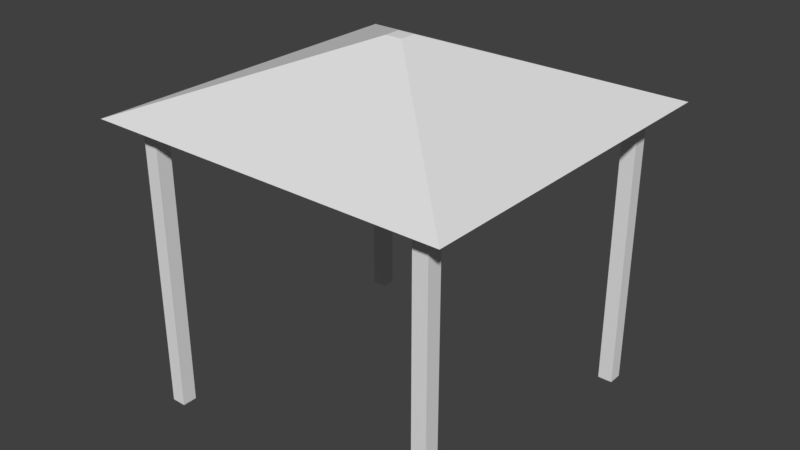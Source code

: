 # Source: Tent_4.blend  (saved by Blender 2.78.0; exported with 4.5.12 LTS)
import bpy
from mathutils import Matrix  # noqa: F401  (used for matrix-valued properties, if any)

bpy.ops.wm.read_factory_settings(use_empty=True)
scene = bpy.context.scene
scene.name = 'Scene'

# ---- collections
col_collection_1 = bpy.data.collections.new('Collection 1'); scene.collection.children.link(col_collection_1)

# ---- materials (node trees are filled in below, after node groups)
mat_material = bpy.data.materials.new('Material')
mat_material.alpha_threshold = 0.0
mat_material.use_transparent_shadow = False
mat_material.roughness = 0.5
mat_material.line_color = (0.0, 0.0, 0.0, 1.0)

# ---- material node trees

# ---- world
world_world = bpy.data.worlds.new('World'); scene.world = world_world
world_world.color = (0.05088, 0.05088, 0.05088)
world_world.use_sun_shadow = False
world_world.sun_shadow_jitter_overblur = 0.0
world_world.cycles.sampling_method = 'MANUAL'

# ---- meshes
me_cube = bpy.data.meshes.new('Cube')
me_cube.from_pydata([(-1.9, -1.9, -1.0), (-1.9, -2.1, -1.0), (-2.1, -2.1, -1.0), (-2.1, -1.9, -1.0), (-1.9, -1.9, 1.0), (-1.9, -2.1, 1.0), (-2.1, -2.1, 1.0), (-2.1, -1.9, 1.0), (-1.9, 2.1, -1.0), (-1.9, 1.9, -1.0), (-2.1, 1.9, -1.0), (-2.1, 2.1, -1.0), (-1.9, 2.1, 1.0), (-1.9, 1.9, 1.0), (-2.1, 1.9, 1.0), (-2.1, 2.1, 1.0), (2.1, -1.9, -1.0), (2.1, -2.1, -1.0), (1.9, -2.1, -1.0), (1.9, -1.9, -1.0), (2.1, -1.9, 1.0), (2.1, -2.1, 1.0), (1.9, -2.1, 1.0), (1.9, -1.9, 1.0), (2.1, 2.1, -1.0), (2.1, 1.9, -1.0), (1.9, 1.9, -1.0), (1.9, 2.1, -1.0), (2.1, 2.1, 1.0), (2.1, 1.9, 1.0), (1.9, 1.9, 1.0), (1.9, 2.1, 1.0), (-1.9, -1.9, 3.0), (-1.9, -2.1, 3.0), (-2.1, -1.9, 3.0), (-2.1, -2.1, 3.0), (-1.9, 2.1, 3.0), (-1.9, 1.9, 3.0), (-2.1, 2.1, 3.0), (-2.1, 1.9, 3.0), (2.1, -1.9, 3.0), (2.1, -2.1, 3.0), (1.9, -1.9, 3.0), (1.9, -2.1, 3.0), (2.1, 2.1, 3.0), (2.1, 1.9, 3.0), (1.9, 2.1, 3.0), (1.9, 1.9, 3.0), (-2.465, -2.406, 2.931), (-0.1153, -0.1125, 3.848), (-2.465, 2.406, 2.931), (-0.1153, 0.1125, 3.848), (2.465, -2.406, 2.931), (0.1153, -0.1125, 3.848), (2.465, 2.406, 2.931), (0.1153, 0.1125, 3.848)], [], [(0, 1, 2, 3), (5, 4, 32, 33), (0, 4, 5, 1), (1, 5, 6, 2), (2, 6, 7, 3), (4, 0, 3, 7), (8, 9, 10, 11), (28, 31, 46, 44), (8, 12, 13, 9), (9, 13, 14, 10), (10, 14, 15, 11), (12, 8, 11, 15), (16, 17, 18, 19), (14, 13, 37, 39), (16, 20, 21, 17), (17, 21, 22, 18), (18, 22, 23, 19), (20, 16, 19, 23), (24, 25, 26, 27), (29, 28, 44, 45), (24, 28, 29, 25), (25, 29, 30, 26), (26, 30, 31, 27), (28, 24, 27, 31), (32, 34, 35, 33), (36, 38, 39, 37), (40, 42, 43, 41), (44, 46, 47, 45), (15, 14, 39, 38), (30, 29, 45, 47), (4, 7, 34, 32), (21, 20, 40, 41), (31, 30, 47, 46), (6, 5, 33, 35), (20, 23, 42, 40), (7, 6, 35, 34), (22, 21, 41, 43), (13, 12, 36, 37), (23, 22, 43, 42), (12, 15, 38, 36), (48, 49, 51, 50), (50, 51, 55, 54), (54, 55, 53, 52), (52, 53, 49, 48), (50, 54, 52, 48), (55, 51, 49, 53)])
_uv = me_cube.uv_layers.new(name='UVMap')
_uv.uv.foreach_set('vector', [0.248, 0.248, 0.248, 0.248, 0.248, 0.248, 0.248, 0.248, 0.248, 0.248, 0.248, 0.248, 0.248, 0.248, 0.248, 0.248, 0.248, 0.248, 0.248, 0.248, 0.248, 0.248, 0.248, 0.248, 0.248, 0.248, 0.248, 0.248, 0.248, 0.248, 0.248, 0.248, 0.248, 0.248, 0.248, 0.248, 0.248, 0.248, 0.248, 0.248, 0.248, 0.248, 0.248, 0.248, 0.248, 0.248, 0.248, 0.248, 0.248, 0.248, 0.248, 0.248, 0.248, 0.248, 0.248, 0.248, 0.248, 0.248, 0.248, 0.248, 0.248, 0.248, 0.248, 0.248, 0.248, 0.248, 0.248, 0.248, 0.248, 0.248, 0.248, 0.248, 0.248, 0.248, 0.248, 0.248, 0.248, 0.248, 0.248, 0.248, 0.248, 0.248, 0.248, 0.248, 0.248, 0.248, 0.248, 0.248, 0.248, 0.248, 0.248, 0.248, 0.248, 0.248, 0.248, 0.248, 0.248, 0.248, 0.248, 0.248, 0.248, 0.248, 0.248, 0.248, 0.248, 0.248, 0.248, 0.248, 0.248, 0.248, 0.248, 0.248, 0.248, 0.248, 0.248, 0.248, 0.248, 0.248, 0.248, 0.248, 0.248, 0.248, 0.248, 0.248, 0.248, 0.248, 0.248, 0.248, 0.248, 0.248, 0.248, 0.248, 0.248, 0.248, 0.248, 0.248, 0.248, 0.248, 0.248, 0.248, 0.248, 0.248, 0.248, 0.248, 0.248, 0.248, 0.248, 0.248, 0.248, 0.248, 0.248, 0.248, 0.248, 0.248, 0.248, 0.248, 0.248, 0.248, 0.248, 0.248, 0.248, 0.248, 0.248, 0.248, 0.248, 0.248, 0.248, 0.248, 0.248, 0.248, 0.248, 0.248, 0.248, 0.248, 0.248, 0.248, 0.248, 0.248, 0.248, 0.248, 0.248, 0.248, 0.248, 0.248, 0.248, 0.248, 0.248, 0.248, 0.248, 0.248, 0.248, 0.248, 0.248, 0.248, 0.248, 0.248, 0.248, 0.248, 0.248, 0.248, 0.248, 0.248, 0.248, 0.248, 0.248, 0.248, 0.248, 0.248, 0.248, 0.248, 0.248, 0.248, 0.248, 0.248, 0.248, 0.248, 0.248, 0.248, 0.248, 0.248, 0.248, 0.248, 0.248, 0.248, 0.248, 0.248, 0.248, 0.248, 0.248, 0.248, 0.248, 0.248, 0.248, 0.248, 0.248, 0.248, 0.248, 0.248, 0.248, 0.248, 0.248, 0.248, 0.248, 0.248, 0.248, 0.248, 0.248, 0.248, 0.248, 0.248, 0.248, 0.248, 0.248, 0.248, 0.248, 0.248, 0.248, 0.248, 0.248, 0.248, 0.248, 0.248, 0.248, 0.248, 0.248, 0.248, 0.248, 0.248, 0.248, 0.248, 0.248, 0.248, 0.248, 0.248, 0.248, 0.248, 0.248, 0.248, 0.248, 0.248, 0.248, 0.248, 0.248, 0.248, 0.248, 0.248, 0.248, 0.248, 0.248, 0.248, 0.248, 0.248, 0.248, 0.248, 0.248, 0.248, 0.248, 0.248, 0.248, 0.248, 0.248, 0.248, 0.248, 0.248, 0.248, 0.248, 0.248, 0.248, 0.248, 0.248, 0.248, 0.248, 0.248, 0.248, 0.248, 0.248, 0.248, 0.248, 0.248, 0.248, 0.2604, 0.7317, 0.2604, 0.7317, 0.2604, 0.7317, 0.2604, 0.7317, 0.2604, 0.7317, 0.2604, 0.7317, 0.2604, 0.7317, 0.2604, 0.7317, 0.2604, 0.7317, 0.2604, 0.7317, 0.2604, 0.7317, 0.2604, 0.7317, 0.2604, 0.7317, 0.2604, 0.7317, 0.2604, 0.7317, 0.2604, 0.7317, 0.2604, 0.7317, 0.2604, 0.7317, 0.2604, 0.7317, 0.2604, 0.7317, 0.248, 0.7441, 0.248, 0.7441, 0.248, 0.7441, 0.248, 0.7441])
me_cube.materials.append(mat_material)
me_cube.use_remesh_preserve_volume = False
me_cube.use_remesh_preserve_attributes = False
me_cube.use_mirror_vertex_groups = False
me_cube.update()

# ---- objects
ob_tent = bpy.data.objects.new('Tent', me_cube)

# ---- transforms, parenting, visibility, modifiers, constraints
ob_tent.location = (0.0, 0.0, 0.0)
ob_tent.lock_rotations_4d = False
ob_tent.empty_display_type = 'ARROWS'
ob_tent.lineart.crease_threshold = 0.0

# ---- collection membership
col_collection_1.objects.link(ob_tent)

# ---- scene / render settings (as saved in the file)
scene.frame_start = 1; scene.frame_end = 250; scene.frame_set(1)
scene.render.engine = 'BLENDER_EEVEE_NEXT'
scene.render.resolution_percentage = 50
scene.render.dither_intensity = 0.0
scene.cycles.use_denoising = False
scene.cycles.samples = 128
scene.cycles.sampling_pattern = 'TABULATED_SOBOL'
scene.cycles.light_sampling_threshold = 0.0
scene.cycles.use_adaptive_sampling = False
scene.cycles.use_light_tree = False
scene.cycles.blur_glossy = 0.0
scene.cycles.sample_clamp_indirect = 0.0
scene.view_settings.view_transform = 'Standard'
bpy.context.view_layer.update()

# ---- added for rendering (the .blend has no active camera and no usable light): camera, sun
cam_auto = bpy.data.cameras.new('AutoCamera')
cam_auto.lens = 50.0
cam_auto.sensor_width = 36.0
cam_auto.clip_end = 1000.0
ob_auto_camera = bpy.data.objects.new('AutoCamera', cam_auto)
scene.collection.objects.link(ob_auto_camera)
ob_auto_camera.location = (7.79414, -9.35296, 7.65917)
ob_auto_camera.rotation_euler = (1.09748, -7.21219e-08, 0.694738)
scene.camera = ob_auto_camera
light_auto_sun = bpy.data.lights.new('AutoSun', 'SUN')
light_auto_sun.energy = 3.0
light_auto_sun.angle = 0.0523599
ob_auto_sun = bpy.data.objects.new('AutoSun', light_auto_sun)
scene.collection.objects.link(ob_auto_sun)
ob_auto_sun.rotation_euler = (0.872665, 0.174533, 0.523599)
bpy.context.view_layer.update()
